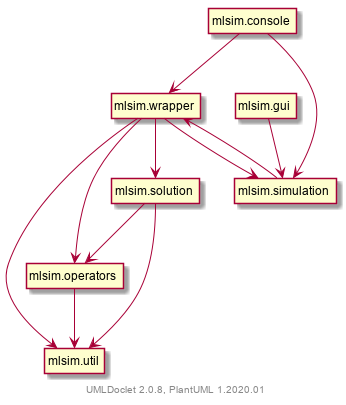

The diagram above was rendered by PlantUML. Its source (embedded in the PNG):
@startuml
    set namespaceSeparator none
    hide circle
    hide empty fields
    hide empty methods

    mlsim.console --> mlsim.wrapper
    mlsim.console --> mlsim.simulation
    mlsim.gui --> mlsim.simulation
    mlsim.operators --> mlsim.util
    mlsim.simulation --> mlsim.wrapper
    mlsim.solution --> mlsim.operators
    mlsim.solution --> mlsim.util
    mlsim.wrapper --> mlsim.simulation
    mlsim.wrapper --> mlsim.solution
    mlsim.wrapper --> mlsim.util
    mlsim.wrapper --> mlsim.operators

    class "mlsim.console" [[../mlsim/console/package-summary.html]] {
    }
    class "mlsim.wrapper" [[../mlsim/wrapper/package-summary.html]] {
    }
    class "mlsim.simulation" [[../mlsim/simulation/package-summary.html]] {
    }
    class "mlsim.gui" [[../mlsim/gui/package-summary.html]] {
    }
    class "mlsim.operators" [[../mlsim/operators/package-summary.html]] {
    }
    class "mlsim.util" [[../mlsim/util/package-summary.html]] {
    }
    class "mlsim.solution" [[../mlsim/solution/package-summary.html]] {
    }

    center footer UMLDoclet 2.0.8, PlantUML 1.2020.01
@enduml